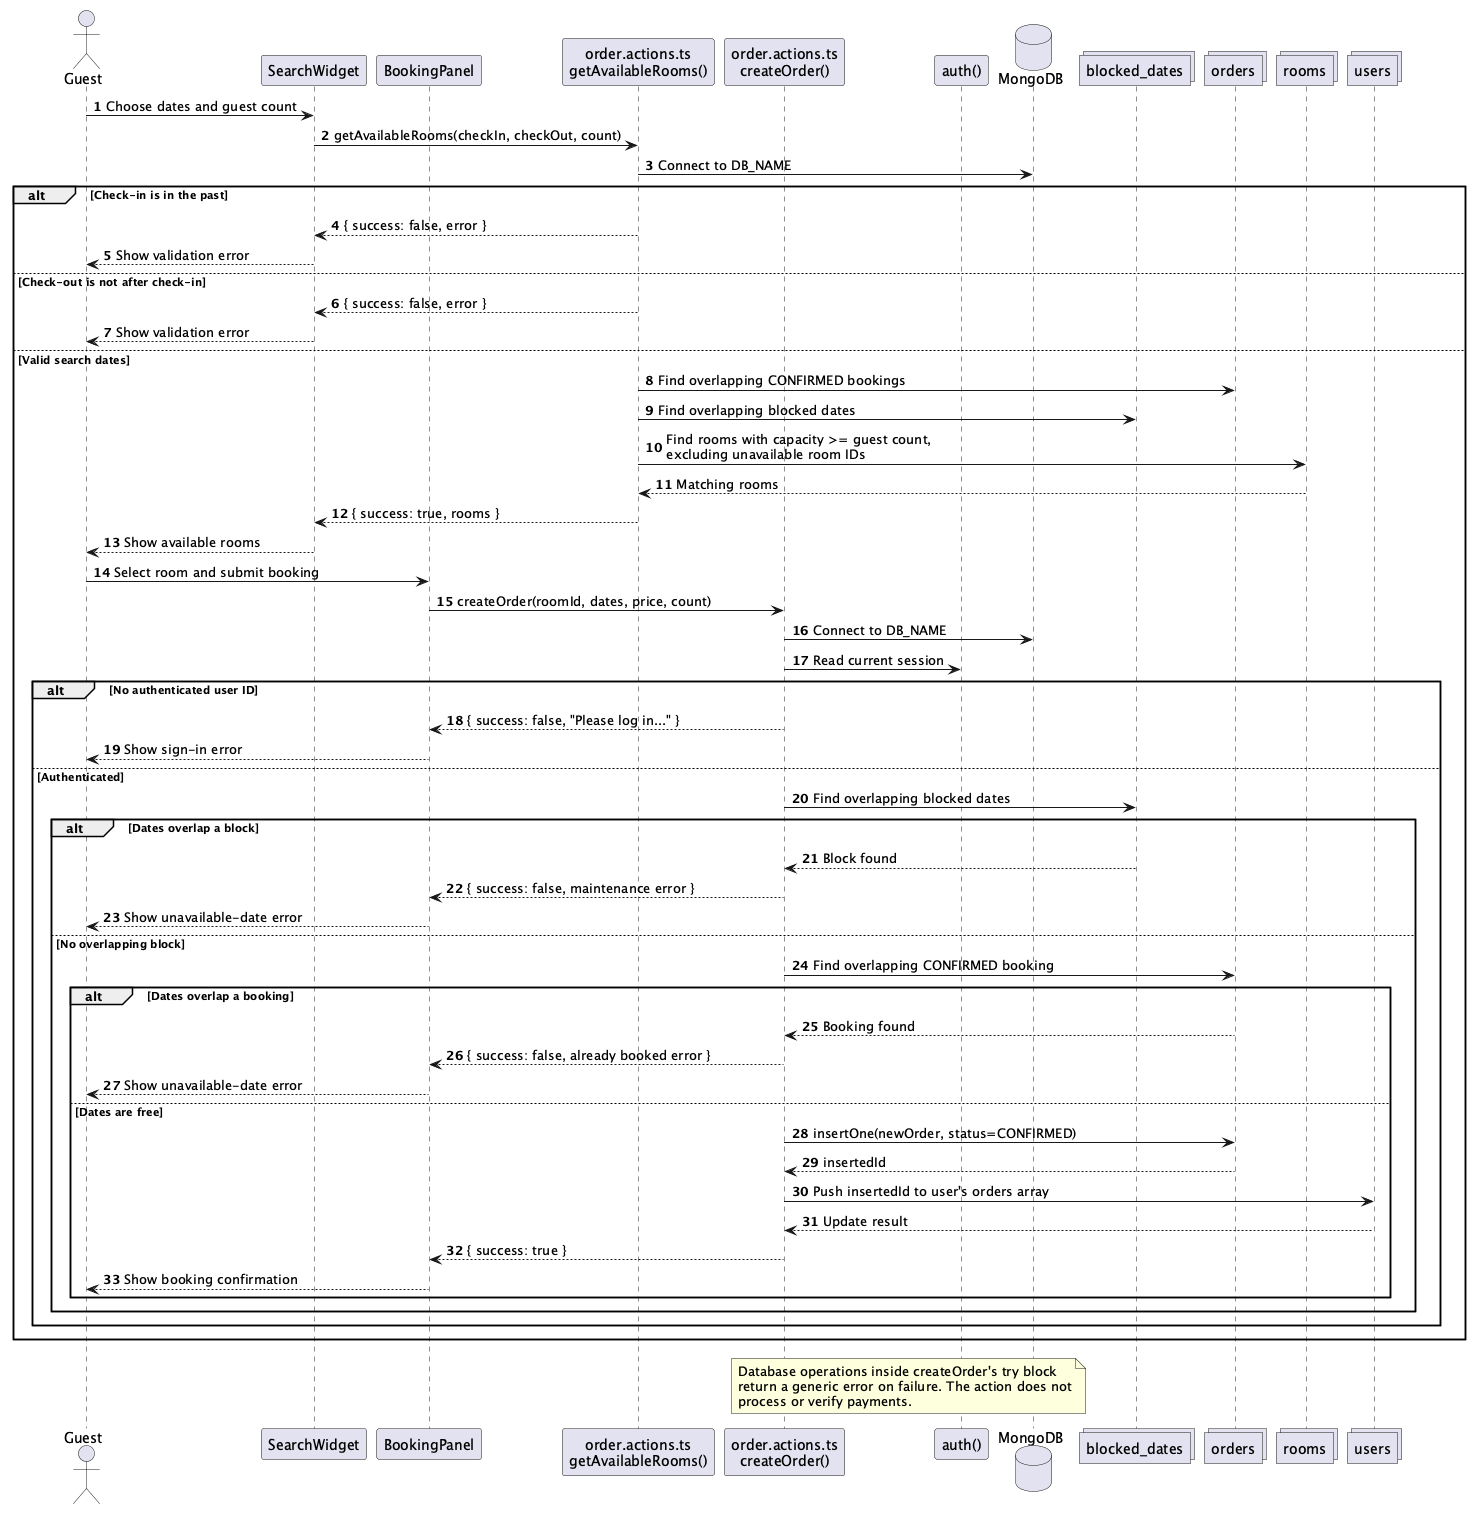

The diagram above was rendered by PlantUML. Its source (embedded in the PNG):
@startuml
autonumber

actor Guest
participant "SearchWidget" as SearchWidget
participant "BookingPanel" as BookingPanel
participant "order.actions.ts\ngetAvailableRooms()" as AvailabilityAction
participant "order.actions.ts\ncreateOrder()" as CreateOrder
participant "auth()" as Auth
database "MongoDB" as Mongo
collections "blocked_dates" as Blocks
collections "orders" as Orders
collections "rooms" as Rooms
collections "users" as Users

Guest -> SearchWidget : Choose dates and guest count
SearchWidget -> AvailabilityAction : getAvailableRooms(checkIn, checkOut, count)
AvailabilityAction -> Mongo : Connect to DB_NAME

alt Check-in is in the past
  AvailabilityAction --> SearchWidget : { success: false, error }
  SearchWidget --> Guest : Show validation error
else Check-out is not after check-in
  AvailabilityAction --> SearchWidget : { success: false, error }
  SearchWidget --> Guest : Show validation error
else Valid search dates
  AvailabilityAction -> Orders : Find overlapping CONFIRMED bookings
  AvailabilityAction -> Blocks : Find overlapping blocked dates
  AvailabilityAction -> Rooms : Find rooms with capacity >= guest count,\nexcluding unavailable room IDs
  Rooms --> AvailabilityAction : Matching rooms
  AvailabilityAction --> SearchWidget : { success: true, rooms }
  SearchWidget --> Guest : Show available rooms

  Guest -> BookingPanel : Select room and submit booking
  BookingPanel -> CreateOrder : createOrder(roomId, dates, price, count)
  CreateOrder -> Mongo : Connect to DB_NAME
  CreateOrder -> Auth : Read current session

  alt No authenticated user ID
    CreateOrder --> BookingPanel : { success: false, "Please log in..." }
    BookingPanel --> Guest : Show sign-in error
  else Authenticated
    CreateOrder -> Blocks : Find overlapping blocked dates
    alt Dates overlap a block
      Blocks --> CreateOrder : Block found
      CreateOrder --> BookingPanel : { success: false, maintenance error }
      BookingPanel --> Guest : Show unavailable-date error
    else No overlapping block
      CreateOrder -> Orders : Find overlapping CONFIRMED booking
      alt Dates overlap a booking
        Orders --> CreateOrder : Booking found
        CreateOrder --> BookingPanel : { success: false, already booked error }
        BookingPanel --> Guest : Show unavailable-date error
      else Dates are free
        CreateOrder -> Orders : insertOne(newOrder, status=CONFIRMED)
        Orders --> CreateOrder : insertedId
        CreateOrder -> Users : Push insertedId to user's orders array
        Users --> CreateOrder : Update result
        CreateOrder --> BookingPanel : { success: true }
        BookingPanel --> Guest : Show booking confirmation
      end
    end
  end
end

note over CreateOrder, Mongo
  Database operations inside createOrder's try block
  return a generic error on failure. The action does not
  process or verify payments.
end note

@enduml